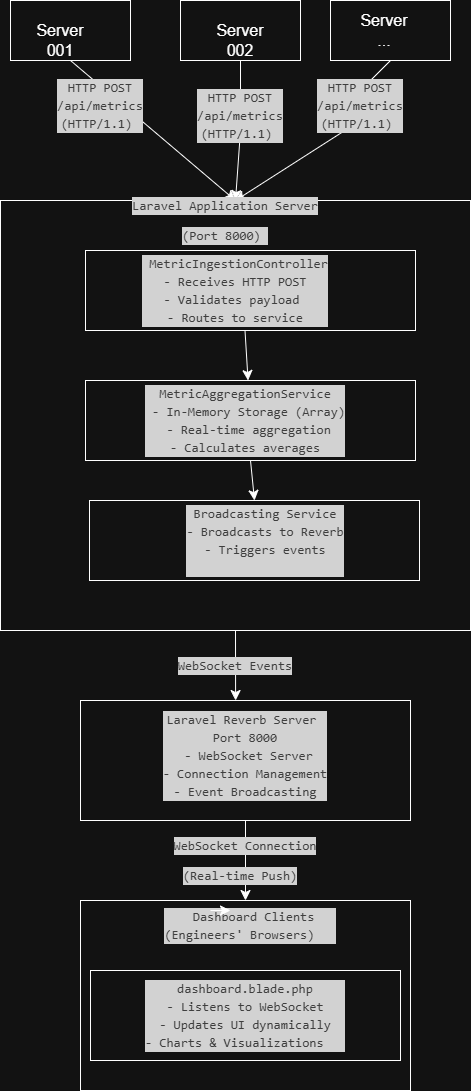

The diagram above was exported from draw.io. Its source (the exported page's mxGraphModel, read from the mxfile embedded in the PNG):
<mxGraphModel dx="1971" dy="903" grid="1" gridSize="10" guides="1" tooltips="1" connect="1" arrows="1" fold="1" page="1" pageScale="1" pageWidth="827" pageHeight="1169" math="0" shadow="0">
  <root>
    <mxCell id="0" />
    <mxCell id="1" parent="0" />
    <mxCell id="YgGvGFe9d6FeismNu1QK-1" value="" style="rounded=0;whiteSpace=wrap;html=1;" vertex="1" parent="1">
      <mxGeometry x="70" y="30" width="120" height="60" as="geometry" />
    </mxCell>
    <mxCell id="YgGvGFe9d6FeismNu1QK-2" value="" style="rounded=0;whiteSpace=wrap;html=1;" vertex="1" parent="1">
      <mxGeometry x="240" y="30" width="120" height="60" as="geometry" />
    </mxCell>
    <mxCell id="YgGvGFe9d6FeismNu1QK-3" value="" style="rounded=0;whiteSpace=wrap;html=1;" vertex="1" parent="1">
      <mxGeometry x="390" y="30" width="120" height="60" as="geometry" />
    </mxCell>
    <mxCell id="YgGvGFe9d6FeismNu1QK-4" value="" style="endArrow=classic;html=1;rounded=0;fontSize=12;startSize=8;endSize=8;curved=1;exitX=0.5;exitY=1;exitDx=0;exitDy=0;entryX=0.5;entryY=0;entryDx=0;entryDy=0;" edge="1" parent="1" source="YgGvGFe9d6FeismNu1QK-1" target="YgGvGFe9d6FeismNu1QK-7">
      <mxGeometry width="50" height="50" relative="1" as="geometry">
        <mxPoint x="240" y="330" as="sourcePoint" />
        <mxPoint x="100" y="380" as="targetPoint" />
      </mxGeometry>
    </mxCell>
    <mxCell id="YgGvGFe9d6FeismNu1QK-5" value="" style="endArrow=classic;html=1;rounded=0;fontSize=12;startSize=8;endSize=8;curved=1;exitX=0.5;exitY=1;exitDx=0;exitDy=0;entryX=0.5;entryY=0;entryDx=0;entryDy=0;" edge="1" parent="1" source="YgGvGFe9d6FeismNu1QK-12" target="YgGvGFe9d6FeismNu1QK-7">
      <mxGeometry width="50" height="50" relative="1" as="geometry">
        <mxPoint x="269.5" y="280" as="sourcePoint" />
        <mxPoint x="269.5" y="370" as="targetPoint" />
      </mxGeometry>
    </mxCell>
    <mxCell id="YgGvGFe9d6FeismNu1QK-6" value="" style="endArrow=classic;html=1;rounded=0;fontSize=12;startSize=8;endSize=8;curved=1;exitX=0.5;exitY=1;exitDx=0;exitDy=0;entryX=0.5;entryY=0;entryDx=0;entryDy=0;" edge="1" parent="1" source="YgGvGFe9d6FeismNu1QK-14" target="YgGvGFe9d6FeismNu1QK-7">
      <mxGeometry width="50" height="50" relative="1" as="geometry">
        <mxPoint x="419.5" y="280" as="sourcePoint" />
        <mxPoint x="419.5" y="370" as="targetPoint" />
      </mxGeometry>
    </mxCell>
    <mxCell id="YgGvGFe9d6FeismNu1QK-28" style="edgeStyle=none;curved=1;rounded=0;orthogonalLoop=1;jettySize=auto;html=1;exitX=0.5;exitY=1;exitDx=0;exitDy=0;fontSize=12;startSize=8;endSize=8;entryX=0.47;entryY=0;entryDx=0;entryDy=0;entryPerimeter=0;" edge="1" parent="1" source="YgGvGFe9d6FeismNu1QK-7" target="YgGvGFe9d6FeismNu1QK-29">
      <mxGeometry relative="1" as="geometry">
        <mxPoint x="260" y="950" as="targetPoint" />
      </mxGeometry>
    </mxCell>
    <mxCell id="YgGvGFe9d6FeismNu1QK-7" value="" style="rounded=0;whiteSpace=wrap;html=1;" vertex="1" parent="1">
      <mxGeometry x="60" y="230" width="470" height="430" as="geometry" />
    </mxCell>
    <mxCell id="YgGvGFe9d6FeismNu1QK-8" value="Server 001" style="text;strokeColor=none;fillColor=none;html=1;align=center;verticalAlign=middle;whiteSpace=wrap;rounded=0;fontSize=16;" vertex="1" parent="1">
      <mxGeometry x="90" y="55" width="60" height="30" as="geometry" />
    </mxCell>
    <mxCell id="YgGvGFe9d6FeismNu1QK-9" value="Server 002" style="text;strokeColor=none;fillColor=none;html=1;align=center;verticalAlign=middle;whiteSpace=wrap;rounded=0;fontSize=16;" vertex="1" parent="1">
      <mxGeometry x="270" y="55" width="60" height="30" as="geometry" />
    </mxCell>
    <mxCell id="YgGvGFe9d6FeismNu1QK-10" value="Server ..." style="text;strokeColor=none;fillColor=none;html=1;align=center;verticalAlign=middle;whiteSpace=wrap;rounded=0;fontSize=16;" vertex="1" parent="1">
      <mxGeometry x="414" y="45" width="60" height="30" as="geometry" />
    </mxCell>
    <mxCell id="YgGvGFe9d6FeismNu1QK-11" value="&lt;div style=&quot;color: rgb(204, 204, 204); background-color: rgb(31, 31, 31); font-family: Consolas, &amp;quot;Courier New&amp;quot;, monospace; font-size: 13px; line-height: 18px; white-space: pre;&quot;&gt;HTTP POST&lt;/div&gt;&lt;div style=&quot;color: rgb(204, 204, 204); background-color: rgb(31, 31, 31); font-family: Consolas, &amp;quot;Courier New&amp;quot;, monospace; font-size: 13px; line-height: 18px; white-space: pre;&quot;&gt;&lt;div style=&quot;line-height: 18px;&quot;&gt;/api/metrics&lt;/div&gt;&lt;div style=&quot;line-height: 18px;&quot;&gt;(HTTP/1.1) &lt;/div&gt;&lt;/div&gt;" style="text;strokeColor=none;fillColor=none;html=1;align=center;verticalAlign=middle;whiteSpace=wrap;rounded=0;fontSize=16;" vertex="1" parent="1">
      <mxGeometry x="130" y="120" width="60" height="30" as="geometry" />
    </mxCell>
    <mxCell id="YgGvGFe9d6FeismNu1QK-13" value="" style="endArrow=classic;html=1;rounded=0;fontSize=12;startSize=8;endSize=8;curved=1;exitX=0.5;exitY=1;exitDx=0;exitDy=0;" edge="1" parent="1" source="YgGvGFe9d6FeismNu1QK-2" target="YgGvGFe9d6FeismNu1QK-12">
      <mxGeometry width="50" height="50" relative="1" as="geometry">
        <mxPoint x="269.5" y="280" as="sourcePoint" />
        <mxPoint x="269.5" y="370" as="targetPoint" />
      </mxGeometry>
    </mxCell>
    <mxCell id="YgGvGFe9d6FeismNu1QK-12" value="&lt;div style=&quot;color: rgb(204, 204, 204); background-color: rgb(31, 31, 31); font-family: Consolas, &amp;quot;Courier New&amp;quot;, monospace; font-size: 13px; line-height: 18px; white-space: pre;&quot;&gt;HTTP POST&lt;/div&gt;&lt;div style=&quot;color: rgb(204, 204, 204); background-color: rgb(31, 31, 31); font-family: Consolas, &amp;quot;Courier New&amp;quot;, monospace; font-size: 13px; line-height: 18px; white-space: pre;&quot;&gt;&lt;div style=&quot;line-height: 18px;&quot;&gt;/api/metrics&lt;/div&gt;&lt;div style=&quot;line-height: 18px;&quot;&gt;(HTTP/1.1) &lt;/div&gt;&lt;/div&gt;" style="text;strokeColor=none;fillColor=none;html=1;align=center;verticalAlign=middle;whiteSpace=wrap;rounded=0;fontSize=16;" vertex="1" parent="1">
      <mxGeometry x="270" y="130" width="60" height="30" as="geometry" />
    </mxCell>
    <mxCell id="YgGvGFe9d6FeismNu1QK-16" value="&lt;div style=&quot;color: rgb(204, 204, 204); background-color: rgb(31, 31, 31); font-family: Consolas, &amp;quot;Courier New&amp;quot;, monospace; font-size: 13px; line-height: 18px; white-space: pre;&quot;&gt;&lt;div&gt;Laravel Application &lt;span style=&quot;background-color: light-dark(rgb(31, 31, 31), rgb(210, 210, 210)); color: light-dark(rgb(204, 204, 204), rgb(62, 62, 62));&quot;&gt;Server&lt;/span&gt;&lt;/div&gt;&lt;/div&gt;" style="text;strokeColor=none;fillColor=none;html=1;align=center;verticalAlign=middle;whiteSpace=wrap;rounded=0;fontSize=16;" vertex="1" parent="1">
      <mxGeometry x="255" y="220" width="60" height="30" as="geometry" />
    </mxCell>
    <mxCell id="YgGvGFe9d6FeismNu1QK-18" value="&lt;div style=&quot;color: rgb(204, 204, 204); background-color: rgb(31, 31, 31); font-family: Consolas, &amp;quot;Courier New&amp;quot;, monospace; font-size: 13px; line-height: 18px; white-space: pre;&quot;&gt;(Port 8000) &lt;/div&gt;" style="text;strokeColor=none;fillColor=none;html=1;align=center;verticalAlign=middle;whiteSpace=wrap;rounded=0;fontSize=16;" vertex="1" parent="1">
      <mxGeometry x="255" y="250" width="60" height="30" as="geometry" />
    </mxCell>
    <mxCell id="YgGvGFe9d6FeismNu1QK-21" style="edgeStyle=none;curved=1;rounded=0;orthogonalLoop=1;jettySize=auto;html=1;exitX=0.5;exitY=1;exitDx=0;exitDy=0;fontSize=12;startSize=8;endSize=8;" edge="1" parent="1" target="YgGvGFe9d6FeismNu1QK-22">
      <mxGeometry relative="1" as="geometry">
        <mxPoint x="304.5" y="360" as="sourcePoint" />
        <mxPoint x="305" y="390" as="targetPoint" />
      </mxGeometry>
    </mxCell>
    <mxCell id="YgGvGFe9d6FeismNu1QK-19" value="" style="rounded=0;whiteSpace=wrap;html=1;" vertex="1" parent="1">
      <mxGeometry x="145" y="280" width="330" height="80" as="geometry" />
    </mxCell>
    <mxCell id="YgGvGFe9d6FeismNu1QK-20" value="&lt;div style=&quot;color: rgb(204, 204, 204); background-color: rgb(31, 31, 31); font-family: Consolas, &amp;quot;Courier New&amp;quot;, monospace; font-size: 13px; line-height: 18px; white-space: pre;&quot;&gt;&amp;nbsp;MetricIngestionController&lt;/div&gt;&lt;div style=&quot;color: rgb(204, 204, 204); background-color: rgb(31, 31, 31); font-family: Consolas, &amp;quot;Courier New&amp;quot;, monospace; font-size: 13px; line-height: 18px; white-space: pre;&quot;&gt;- Receives HTTP POST&lt;/div&gt;&lt;div style=&quot;color: rgb(204, 204, 204); background-color: rgb(31, 31, 31); font-family: Consolas, &amp;quot;Courier New&amp;quot;, monospace; font-size: 13px; line-height: 18px; white-space: pre;&quot;&gt;- Validates payload &lt;/div&gt;&lt;div style=&quot;color: rgb(204, 204, 204); background-color: rgb(31, 31, 31); font-family: Consolas, &amp;quot;Courier New&amp;quot;, monospace; font-size: 13px; line-height: 18px; white-space: pre;&quot;&gt;&lt;div style=&quot;color: rgb(204, 204, 204); background-color: rgb(31, 31, 31); line-height: 18px;&quot;&gt;- Routes to service&lt;/div&gt;&lt;/div&gt;" style="text;strokeColor=none;fillColor=none;html=1;align=center;verticalAlign=middle;whiteSpace=wrap;rounded=0;fontSize=16;" vertex="1" parent="1">
      <mxGeometry x="265" y="305" width="60" height="30" as="geometry" />
    </mxCell>
    <mxCell id="YgGvGFe9d6FeismNu1QK-26" style="edgeStyle=none;curved=1;rounded=0;orthogonalLoop=1;jettySize=auto;html=1;exitX=0.5;exitY=1;exitDx=0;exitDy=0;fontSize=12;startSize=8;endSize=8;entryX=0.5;entryY=0;entryDx=0;entryDy=0;" edge="1" parent="1" source="YgGvGFe9d6FeismNu1QK-22" target="YgGvGFe9d6FeismNu1QK-25">
      <mxGeometry relative="1" as="geometry" />
    </mxCell>
    <mxCell id="YgGvGFe9d6FeismNu1QK-22" value="" style="rounded=0;whiteSpace=wrap;html=1;" vertex="1" parent="1">
      <mxGeometry x="145" y="410" width="330" height="80" as="geometry" />
    </mxCell>
    <mxCell id="YgGvGFe9d6FeismNu1QK-23" value="&lt;div style=&quot;color: rgb(204, 204, 204); background-color: rgb(31, 31, 31); font-family: Consolas, &amp;quot;Courier New&amp;quot;, monospace; font-size: 13px; line-height: 18px; white-space: pre;&quot;&gt;MetricAggregationService&lt;/div&gt;&lt;div style=&quot;color: rgb(204, 204, 204); background-color: rgb(31, 31, 31); font-family: Consolas, &amp;quot;Courier New&amp;quot;, monospace; font-size: 13px; line-height: 18px; white-space: pre;&quot;&gt;&lt;div style=&quot;color: rgb(204, 204, 204); background-color: rgb(31, 31, 31); line-height: 18px;&quot;&gt;&amp;nbsp;- In-Memory Storage (Array)&lt;/div&gt;&lt;div style=&quot;color: rgb(204, 204, 204); background-color: rgb(31, 31, 31); line-height: 18px;&quot;&gt;&lt;div style=&quot;line-height: 18px;&quot;&gt;&amp;nbsp;- Real-time aggregation&lt;/div&gt;&lt;div style=&quot;line-height: 18px;&quot;&gt;&lt;div style=&quot;color: rgb(204, 204, 204); background-color: rgb(31, 31, 31); line-height: 18px;&quot;&gt;- Calculates averages&lt;/div&gt;&lt;/div&gt;&lt;/div&gt;&lt;/div&gt;" style="text;strokeColor=none;fillColor=none;html=1;align=center;verticalAlign=middle;whiteSpace=wrap;rounded=0;fontSize=16;" vertex="1" parent="1">
      <mxGeometry x="275" y="435" width="60" height="30" as="geometry" />
    </mxCell>
    <mxCell id="YgGvGFe9d6FeismNu1QK-25" value="" style="rounded=0;whiteSpace=wrap;html=1;" vertex="1" parent="1">
      <mxGeometry x="149" y="530" width="330" height="80" as="geometry" />
    </mxCell>
    <mxCell id="YgGvGFe9d6FeismNu1QK-27" value="&lt;div style=&quot;color: rgb(204, 204, 204); background-color: rgb(31, 31, 31); font-family: Consolas, &amp;quot;Courier New&amp;quot;, monospace; font-size: 13px; line-height: 18px; white-space: pre;&quot;&gt;&lt;span style=&quot;background-color: rgb(31, 31, 31); color: rgb(204, 204, 204);&quot;&gt;Broadcasting Service&lt;/span&gt;&lt;/div&gt;&lt;div style=&quot;color: rgb(204, 204, 204); background-color: rgb(31, 31, 31); font-family: Consolas, &amp;quot;Courier New&amp;quot;, monospace; font-size: 13px; line-height: 18px; white-space: pre;&quot;&gt;&lt;span style=&quot;background-color: rgb(31, 31, 31); color: rgb(204, 204, 204);&quot;&gt;- Broadcasts to Reverb&lt;/span&gt;&lt;/div&gt;&lt;div style=&quot;color: rgb(204, 204, 204); background-color: rgb(31, 31, 31); font-family: Consolas, &amp;quot;Courier New&amp;quot;, monospace; font-size: 13px; line-height: 18px; white-space: pre;&quot;&gt;&lt;span style=&quot;background-color: rgb(31, 31, 31); color: rgb(204, 204, 204);&quot;&gt;- Triggers events&lt;/span&gt;&lt;/div&gt;&lt;div style=&quot;color: rgb(204, 204, 204); background-color: rgb(31, 31, 31); font-family: Consolas, &amp;quot;Courier New&amp;quot;, monospace; font-size: 13px; line-height: 18px; white-space: pre;&quot;&gt;&lt;br&gt;&lt;/div&gt;" style="text;strokeColor=none;fillColor=none;html=1;align=center;verticalAlign=middle;whiteSpace=wrap;rounded=0;fontSize=16;" vertex="1" parent="1">
      <mxGeometry x="295" y="555" width="60" height="30" as="geometry" />
    </mxCell>
    <mxCell id="YgGvGFe9d6FeismNu1QK-38" style="edgeStyle=none;curved=1;rounded=0;orthogonalLoop=1;jettySize=auto;html=1;exitX=0.5;exitY=1;exitDx=0;exitDy=0;entryX=0.5;entryY=0;entryDx=0;entryDy=0;fontSize=12;startSize=8;endSize=8;" edge="1" parent="1" source="YgGvGFe9d6FeismNu1QK-29" target="YgGvGFe9d6FeismNu1QK-35">
      <mxGeometry relative="1" as="geometry" />
    </mxCell>
    <mxCell id="YgGvGFe9d6FeismNu1QK-29" value="&lt;div style=&quot;color: rgb(204, 204, 204); background-color: rgb(31, 31, 31); font-family: Consolas, &amp;quot;Courier New&amp;quot;, monospace; font-size: 13px; line-height: 18px; white-space: pre;&quot;&gt;&lt;br&gt;&lt;/div&gt;" style="rounded=0;whiteSpace=wrap;html=1;" vertex="1" parent="1">
      <mxGeometry x="140" y="730" width="330" height="120" as="geometry" />
    </mxCell>
    <mxCell id="YgGvGFe9d6FeismNu1QK-30" value="&lt;div style=&quot;color: rgb(204, 204, 204); background-color: rgb(31, 31, 31); font-family: Consolas, &amp;quot;Courier New&amp;quot;, monospace; font-size: 13px; line-height: 18px; white-space: pre;&quot;&gt;WebSocket Events&lt;/div&gt;" style="text;strokeColor=none;fillColor=none;html=1;align=center;verticalAlign=middle;whiteSpace=wrap;rounded=0;fontSize=16;" vertex="1" parent="1">
      <mxGeometry x="265" y="680" width="60" height="30" as="geometry" />
    </mxCell>
    <mxCell id="YgGvGFe9d6FeismNu1QK-31" value="&lt;div style=&quot;color: rgb(204, 204, 204); background-color: rgb(31, 31, 31); font-family: Consolas, &amp;quot;Courier New&amp;quot;, monospace; font-size: 13px; line-height: 18px; white-space: pre;&quot;&gt;Laravel Reverb Server &lt;/div&gt;&lt;div style=&quot;color: rgb(204, 204, 204); background-color: rgb(31, 31, 31); font-family: Consolas, &amp;quot;Courier New&amp;quot;, monospace; font-size: 13px; line-height: 18px; white-space: pre;&quot;&gt;Port 8000&lt;/div&gt;&lt;div style=&quot;color: rgb(204, 204, 204); background-color: rgb(31, 31, 31); font-family: Consolas, &amp;quot;Courier New&amp;quot;, monospace; font-size: 13px; line-height: 18px; white-space: pre;&quot;&gt;&lt;div style=&quot;color: rgb(204, 204, 204); background-color: rgb(31, 31, 31); line-height: 18px;&quot;&gt;&amp;nbsp;- WebSocket Server&lt;/div&gt;&lt;div style=&quot;color: rgb(204, 204, 204); background-color: rgb(31, 31, 31); line-height: 18px;&quot;&gt;&lt;div style=&quot;color: rgb(204, 204, 204); background-color: rgb(31, 31, 31); line-height: 18px;&quot;&gt;- Connection Management&lt;/div&gt;&lt;div style=&quot;color: rgb(204, 204, 204); background-color: rgb(31, 31, 31); line-height: 18px;&quot;&gt;&lt;div style=&quot;line-height: 18px;&quot;&gt;- Event Broadcasting&lt;/div&gt;&lt;/div&gt;&lt;/div&gt;&lt;/div&gt;" style="text;strokeColor=none;fillColor=none;html=1;align=center;verticalAlign=middle;whiteSpace=wrap;rounded=0;fontSize=16;" vertex="1" parent="1">
      <mxGeometry x="265" y="770" width="80" height="30" as="geometry" />
    </mxCell>
    <mxCell id="YgGvGFe9d6FeismNu1QK-33" style="edgeStyle=none;curved=1;rounded=0;orthogonalLoop=1;jettySize=auto;html=1;exitX=1;exitY=0.25;exitDx=0;exitDy=0;fontSize=12;startSize=8;endSize=8;" edge="1" parent="1" source="YgGvGFe9d6FeismNu1QK-31" target="YgGvGFe9d6FeismNu1QK-31">
      <mxGeometry relative="1" as="geometry" />
    </mxCell>
    <mxCell id="YgGvGFe9d6FeismNu1QK-34" value="" style="endArrow=classic;html=1;rounded=0;fontSize=12;startSize=8;endSize=8;curved=1;exitX=0.5;exitY=1;exitDx=0;exitDy=0;entryX=0.5;entryY=0;entryDx=0;entryDy=0;" edge="1" parent="1" source="YgGvGFe9d6FeismNu1QK-3" target="YgGvGFe9d6FeismNu1QK-14">
      <mxGeometry width="50" height="50" relative="1" as="geometry">
        <mxPoint x="450" y="90" as="sourcePoint" />
        <mxPoint x="260" y="440" as="targetPoint" />
      </mxGeometry>
    </mxCell>
    <mxCell id="YgGvGFe9d6FeismNu1QK-14" value="&lt;div style=&quot;color: rgb(204, 204, 204); background-color: rgb(31, 31, 31); font-family: Consolas, &amp;quot;Courier New&amp;quot;, monospace; font-size: 13px; line-height: 18px; white-space: pre;&quot;&gt;HTTP POST&lt;/div&gt;&lt;div style=&quot;color: rgb(204, 204, 204); background-color: rgb(31, 31, 31); font-family: Consolas, &amp;quot;Courier New&amp;quot;, monospace; font-size: 13px; line-height: 18px; white-space: pre;&quot;&gt;&lt;div style=&quot;line-height: 18px;&quot;&gt;/api/metrics&lt;/div&gt;&lt;div style=&quot;line-height: 18px;&quot;&gt;(HTTP/1.1) &lt;/div&gt;&lt;/div&gt;" style="text;strokeColor=none;fillColor=none;html=1;align=center;verticalAlign=middle;whiteSpace=wrap;rounded=0;fontSize=16;" vertex="1" parent="1">
      <mxGeometry x="390" y="120" width="60" height="30" as="geometry" />
    </mxCell>
    <mxCell id="YgGvGFe9d6FeismNu1QK-35" value="&lt;div style=&quot;color: rgb(204, 204, 204); background-color: rgb(31, 31, 31); font-family: Consolas, &amp;quot;Courier New&amp;quot;, monospace; font-size: 13px; line-height: 18px; white-space: pre;&quot;&gt;&lt;br&gt;&lt;/div&gt;" style="rounded=0;whiteSpace=wrap;html=1;" vertex="1" parent="1">
      <mxGeometry x="140" y="930" width="330" height="190" as="geometry" />
    </mxCell>
    <mxCell id="YgGvGFe9d6FeismNu1QK-36" value="&lt;div style=&quot;color: rgb(204, 204, 204); background-color: rgb(31, 31, 31); font-family: Consolas, &amp;quot;Courier New&amp;quot;, monospace; font-size: 13px; line-height: 18px; white-space: pre;&quot;&gt;&lt;div style=&quot;color: rgb(204, 204, 204); background-color: rgb(31, 31, 31); line-height: 18px;&quot;&gt;&amp;nbsp;Dashboard Clients&lt;/div&gt;&lt;div style=&quot;color: rgb(204, 204, 204); background-color: rgb(31, 31, 31); line-height: 18px;&quot;&gt;(Engineers' Browsers) &amp;nbsp; &lt;/div&gt;&lt;/div&gt;" style="text;strokeColor=none;fillColor=none;html=1;align=center;verticalAlign=middle;whiteSpace=wrap;rounded=0;fontSize=16;" vertex="1" parent="1">
      <mxGeometry x="270" y="940" width="80" height="30" as="geometry" />
    </mxCell>
    <mxCell id="YgGvGFe9d6FeismNu1QK-37" style="edgeStyle=none;curved=1;rounded=0;orthogonalLoop=1;jettySize=auto;html=1;exitX=1;exitY=0.25;exitDx=0;exitDy=0;fontSize=12;startSize=8;endSize=8;" edge="1" parent="1" source="YgGvGFe9d6FeismNu1QK-36" target="YgGvGFe9d6FeismNu1QK-36">
      <mxGeometry relative="1" as="geometry" />
    </mxCell>
    <mxCell id="YgGvGFe9d6FeismNu1QK-39" value="&lt;div style=&quot;color: rgb(204, 204, 204); background-color: rgb(31, 31, 31); font-family: Consolas, &amp;quot;Courier New&amp;quot;, monospace; font-size: 13px; line-height: 18px; white-space: pre;&quot;&gt;WebSocket Connection&lt;/div&gt;" style="text;strokeColor=none;fillColor=none;html=1;align=center;verticalAlign=middle;whiteSpace=wrap;rounded=0;fontSize=16;" vertex="1" parent="1">
      <mxGeometry x="275" y="860" width="60" height="30" as="geometry" />
    </mxCell>
    <mxCell id="YgGvGFe9d6FeismNu1QK-40" value="&lt;div style=&quot;color: rgb(204, 204, 204); background-color: rgb(31, 31, 31); font-family: Consolas, &amp;quot;Courier New&amp;quot;, monospace; font-size: 13px; line-height: 18px; white-space: pre;&quot;&gt;(Real-time Push)&lt;/div&gt;" style="text;strokeColor=none;fillColor=none;html=1;align=center;verticalAlign=middle;whiteSpace=wrap;rounded=0;fontSize=16;" vertex="1" parent="1">
      <mxGeometry x="270" y="890" width="60" height="30" as="geometry" />
    </mxCell>
    <mxCell id="YgGvGFe9d6FeismNu1QK-41" style="edgeStyle=none;curved=1;rounded=0;orthogonalLoop=1;jettySize=auto;html=1;exitX=0;exitY=0;exitDx=0;exitDy=0;entryX=0.25;entryY=0;entryDx=0;entryDy=0;fontSize=12;startSize=8;endSize=8;" edge="1" parent="1" source="YgGvGFe9d6FeismNu1QK-36" target="YgGvGFe9d6FeismNu1QK-36">
      <mxGeometry relative="1" as="geometry" />
    </mxCell>
    <mxCell id="YgGvGFe9d6FeismNu1QK-42" value="" style="rounded=0;whiteSpace=wrap;html=1;" vertex="1" parent="1">
      <mxGeometry x="150" y="1000" width="310" height="90" as="geometry" />
    </mxCell>
    <mxCell id="YgGvGFe9d6FeismNu1QK-43" value="&lt;div style=&quot;color: rgb(204, 204, 204); background-color: rgb(31, 31, 31); font-family: Consolas, &amp;quot;Courier New&amp;quot;, monospace; font-size: 13px; line-height: 18px; white-space: pre;&quot;&gt;&lt;div style=&quot;color: rgb(204, 204, 204); background-color: rgb(31, 31, 31); line-height: 18px;&quot;&gt;&lt;div style=&quot;color: rgb(204, 204, 204); background-color: rgb(31, 31, 31); line-height: 18px;&quot;&gt;dashboard.blade.php&lt;/div&gt;&lt;div style=&quot;color: rgb(204, 204, 204); background-color: rgb(31, 31, 31); line-height: 18px;&quot;&gt;&lt;div style=&quot;line-height: 18px;&quot;&gt;- Listens to WebSocket&lt;/div&gt;&lt;div style=&quot;line-height: 18px;&quot;&gt;- Updates UI dynamically&lt;/div&gt;&lt;div style=&quot;line-height: 18px;&quot;&gt;- Charts &amp;amp; Visualizations  &amp;nbsp;&lt;/div&gt;&lt;/div&gt;&lt;/div&gt;&lt;/div&gt;" style="text;strokeColor=none;fillColor=none;html=1;align=center;verticalAlign=middle;whiteSpace=wrap;rounded=0;fontSize=16;" vertex="1" parent="1">
      <mxGeometry x="265" y="1030" width="80" height="30" as="geometry" />
    </mxCell>
  </root>
</mxGraphModel>